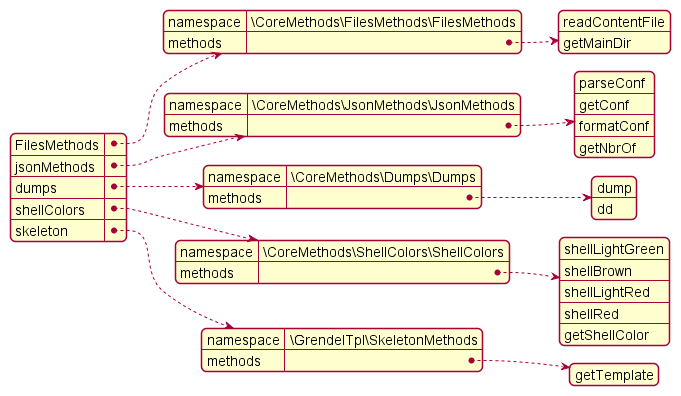

The diagram above was rendered by PlantUML. Its source (embedded in the PNG):
@startjson
{
    "FilesMethods" : {
        "namespace" : "\\CoreMethods\\FilesMethods\\FilesMethods",
        "methods" : [
            "readContentFile",
            "getMainDir"
        ]
    },
    "jsonMethods" : {
        "namespace" : "\\CoreMethods\\JsonMethods\\JsonMethods",
        "methods" : [
            "parseConf",
            "getConf",
            "formatConf",
            "getNbrOf"
        ]
    },
    "dumps" : {
        "namespace" : "\\CoreMethods\\Dumps\\Dumps",
        "methods" : [
            "dump",
            "dd"
        ]
    },
    "shellColors" : {
        "namespace" : "\\CoreMethods\\ShellColors\\ShellColors",
        "methods" : [
            "shellLightGreen",
            "shellBrown",
            "shellLightRed",
            "shellRed",
            "getShellColor"
        ]
    },
    "skeleton" : {
        "namespace" : "\\GrendelTpl\\SkeletonMethods",
        "methods" : [
            "getTemplate"
        ]
    }
}
@endjson